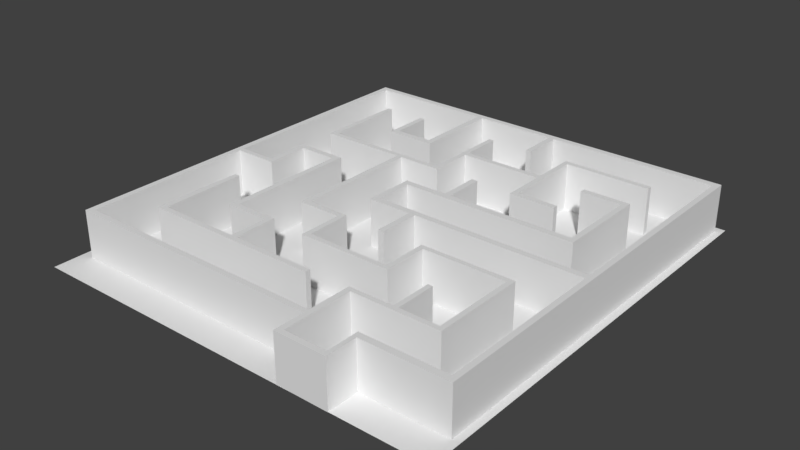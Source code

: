 # Source: SmallMaze.blend  (saved by Blender 2.79.0; exported with 4.5.12 LTS)
import bpy
from mathutils import Matrix  # noqa: F401  (used for matrix-valued properties, if any)

bpy.ops.wm.read_factory_settings(use_empty=True)
scene = bpy.context.scene
scene.name = 'Scene'

# ---- collections
col_collection_1 = bpy.data.collections.new('Collection 1'); scene.collection.children.link(col_collection_1)

# ---- world
world_world = bpy.data.worlds.new('World'); scene.world = world_world
world_world.color = (0.05088, 0.05088, 0.05088)
world_world.use_sun_shadow = False
world_world.sun_shadow_jitter_overblur = 0.0
world_world.cycles.sampling_method = 'MANUAL'

# ---- meshes
me_plane = bpy.data.meshes.new('Plane')
me_plane.from_pydata([(-40.0, -43.77, 0.0), (40.0, -43.77, 0.0), (-40.0, 40.0, 0.0), (40.0, 40.0, 0.0)], [], [(0, 1, 3, 2)])
me_plane.use_remesh_preserve_volume = False
me_plane.use_remesh_preserve_attributes = False
me_plane.use_mirror_vertex_groups = False
me_plane.update()
me_cube = bpy.data.meshes.new('Cube')
me_cube.from_pydata([(21.5, -37.82, 0.0), (37.59, -4.379, 0.0), (21.5, -36.63, 0.0), (38.65, -4.379, 0.0), (37.59, -37.82, 0.0), (38.65, -36.63, 0.0), (37.59, -36.63, 0.0), (38.65, -37.82, 0.0), (37.59, -3.194, 0.0), (38.65, -3.194, 0.0), (37.59, 37.48, 0.0), (38.65, 37.48, 0.0), (37.59, 38.66, 0.0), (38.65, 38.66, 0.0), (5.156, -4.379, 0.0), (5.156, -3.194, 0.0), (3.965, -4.379, 0.0), (3.965, -3.194, 0.0), (-3.291, -4.379, 0.0), (-3.291, -3.194, 0.0), (-4.374, -4.379, 0.0), (-4.374, -3.194, 0.0), (5.156, -12.14, 0.0), (3.965, -12.14, 0.0), (-3.291, 4.026, 0.0), (-4.374, 4.026, 0.0), (-3.291, 5.253, 0.0), (-4.374, 5.253, 0.0), (4.004, 4.026, 0.0), (4.004, 5.253, 0.0), (5.182, 4.026, 0.0), (5.182, 5.253, 0.0), (4.004, 12.97, 0.0), (5.182, 12.97, 0.0), (29.15, 4.026, 0.0), (29.15, 5.253, 0.0), (30.25, 4.026, 0.0), (30.25, 5.253, 0.0), (29.15, 20.8, 0.0), (30.25, 20.8, 0.0), (29.15, 21.9, 0.0), (30.25, 21.9, 0.0), (21.3, 20.8, 0.0), (21.3, 21.9, 0.0), (5.114, 37.48, 0.0), (5.114, 38.66, 0.0), (4.052, 37.48, 0.0), (4.052, 38.66, 0.0), (-11.54, 37.48, 0.0), (-11.54, 38.66, 0.0), (-12.77, 37.48, 0.0), (-12.77, 38.66, 0.0), (5.114, 29.73, 0.0), (4.052, 29.73, 0.0), (-11.54, 21.86, 0.0), (-12.77, 21.86, 0.0), (-11.54, 20.69, 0.0), (-12.77, 20.69, 0.0), (-20.04, 21.86, 0.0), (-20.04, 20.69, 0.0), (-21.08, 21.86, 0.0), (-21.08, 20.69, 0.0), (-20.04, 29.65, 0.0), (-21.08, 29.65, 0.0), (-36.67, 37.48, 0.0), (-36.67, 38.66, 0.0), (-37.82, 37.48, 0.0), (-37.82, 38.66, 0.0), (-36.67, -3.256, 0.0), (-37.82, -3.256, 0.0), (-36.67, -4.303, 0.0), (-37.82, -4.303, 0.0), (-29.45, -3.256, 0.0), (-29.45, -4.303, 0.0), (-28.29, -3.256, 0.0), (-28.29, -4.303, 0.0), (-29.45, 4.036, 0.0), (-28.29, 4.036, 0.0), (-29.45, 5.191, 0.0), (-28.29, 5.191, 0.0), (-21.04, 4.036, 0.0), (-21.04, 5.191, 0.0), (-19.92, 4.036, 0.0), (-19.92, 5.191, 0.0), (-21.04, -19.97, 0.0), (-19.92, -19.97, 0.0), (-21.04, -21.01, 0.0), (-19.92, -21.01, 0.0), (-12.71, -19.97, 0.0), (-12.71, -21.01, 0.0), (-11.61, -19.97, 0.0), (-11.61, -21.01, 0.0), (-12.71, -28.38, 0.0), (-11.61, -28.38, 0.0), (-12.71, -29.39, 0.0), (-11.61, -29.39, 0.0), (4.596, -28.38, 0.0), (4.596, -29.39, 0.0), (-28.34, -28.38, 0.0), (-28.34, -29.39, 0.0), (-29.39, -28.38, 0.0), (-29.39, -29.39, 0.0), (-28.34, -12.17, 0.0), (-29.39, -12.17, 0.0), (-36.67, -36.75, 0.0), (-37.82, -36.75, 0.0), (-36.67, -37.75, 0.0), (-37.82, -37.75, 0.0), (12.41, -36.75, 0.0), (12.41, -37.75, 0.0), (13.5, -36.75, 0.0), (13.5, -37.75, 0.0), (12.41, -29.31, 0.0), (13.5, -29.31, 0.0), (12.41, -28.4, 0.0), (13.5, -28.4, 0.0), (20.84, -29.31, 0.0), (20.84, -28.4, 0.0), (21.77, -29.31, 0.0), (21.77, -28.4, 0.0), (29.21, -29.31, 0.0), (29.21, -28.4, 0.0), (30.17, -29.31, 0.0), (30.17, -28.4, 0.0), (20.84, -20.57, 0.0), (21.77, -20.57, 0.0), (29.21, -12.59, 0.0), (30.17, -12.59, 0.0), (29.21, -11.67, 0.0), (30.17, -11.67, 0.0), (13.46, -12.59, 0.0), (13.46, -11.67, 0.0), (12.48, -12.59, 0.0), (12.48, -11.67, 0.0), (13.46, -20.06, 0.0), (12.48, -20.06, 0.0), (13.46, -20.98, 0.0), (12.48, -20.98, 0.0), (-3.308, -20.06, 0.0), (-3.308, -20.98, 0.0), (-4.318, -20.06, 0.0), (-4.318, -20.98, 0.0), (-3.308, -12.65, 0.0), (-4.318, -12.65, 0.0), (-3.308, -11.63, 0.0), (-4.318, -11.63, 0.0), (-11.62, -12.65, 0.0), (-11.62, -11.63, 0.0), (-12.62, -12.65, 0.0), (-12.62, -11.63, 0.0), (-11.62, 12.44, 0.0), (-12.62, 12.44, 0.0), (-11.62, 13.42, 0.0), (-12.62, 13.42, 0.0), (-28.41, 12.44, 0.0), (-28.41, 13.42, 0.0), (-29.32, 12.44, 0.0), (-29.32, 13.42, 0.0), (-28.41, 29.65, 0.0), (-29.32, 29.65, 0.0), (-4.236, 12.44, 0.0), (-4.236, 13.42, 0.0), (-3.309, 12.44, 0.0), (-3.309, 13.42, 0.0), (-4.236, 20.74, 0.0), (-3.309, 20.74, 0.0), (-4.236, 21.77, 0.0), (-3.309, 21.77, 0.0), (-4.236, 29.63, 0.0), (-3.309, 29.63, 0.0), (12.42, 20.74, 0.0), (12.42, 21.77, 0.0), (13.39, 20.74, 0.0), (13.39, 21.77, 0.0), (12.42, 13.44, 0.0), (13.39, 13.44, 0.0), (12.42, 12.45, 0.0), (13.39, 12.45, 0.0), (21.27, 13.44, 0.0), (21.27, 12.45, 0.0), (12.42, 29.16, 0.0), (13.39, 29.16, 0.0), (12.42, 30.17, 0.0), (13.39, 30.17, 0.0), (29.67, 29.16, 0.0), (29.67, 30.17, 0.0), (21.5, -37.82, 3.0), (37.59, -4.379, 3.0), (21.5, -36.63, 3.0), (38.65, -4.379, 3.0), (37.59, -37.82, 3.0), (38.65, -36.63, 3.0), (37.59, -36.63, 3.0), (38.65, -37.82, 3.0), (37.59, -3.194, 3.0), (38.65, -3.194, 3.0), (37.59, 37.48, 3.0), (38.65, 37.48, 3.0), (37.59, 38.66, 3.0), (38.65, 38.66, 3.0), (5.156, -4.379, 3.0), (5.156, -3.194, 3.0), (3.965, -4.379, 3.0), (3.965, -3.194, 3.0), (-3.291, -4.379, 3.0), (-3.291, -3.194, 3.0), (-4.374, -4.379, 3.0), (-4.374, -3.194, 3.0), (5.156, -12.14, 3.0), (3.965, -12.14, 3.0), (-3.291, 4.026, 3.0), (-4.374, 4.026, 3.0), (-3.291, 5.253, 3.0), (-4.374, 5.253, 3.0), (4.004, 4.026, 3.0), (4.004, 5.253, 3.0), (5.182, 4.026, 3.0), (5.182, 5.253, 3.0), (4.004, 12.97, 3.0), (5.182, 12.97, 3.0), (29.15, 4.026, 3.0), (29.15, 5.253, 3.0), (30.25, 4.026, 3.0), (30.25, 5.253, 3.0), (29.15, 20.8, 3.0), (30.25, 20.8, 3.0), (29.15, 21.9, 3.0), (30.25, 21.9, 3.0), (21.3, 20.8, 3.0), (21.3, 21.9, 3.0), (5.114, 37.48, 3.0), (5.114, 38.66, 3.0), (4.052, 37.48, 3.0), (4.052, 38.66, 3.0), (-11.54, 37.48, 3.0), (-11.54, 38.66, 3.0), (-12.77, 37.48, 3.0), (-12.77, 38.66, 3.0), (5.114, 29.73, 3.0), (4.052, 29.73, 3.0), (-11.54, 21.86, 3.0), (-12.77, 21.86, 3.0), (-11.54, 20.69, 3.0), (-12.77, 20.69, 3.0), (-20.04, 21.86, 3.0), (-20.04, 20.69, 3.0), (-21.08, 21.86, 3.0), (-21.08, 20.69, 3.0), (-20.04, 29.65, 3.0), (-21.08, 29.65, 3.0), (-36.67, 37.48, 3.0), (-36.67, 38.66, 3.0), (-37.82, 37.48, 3.0), (-37.82, 38.66, 3.0), (-36.67, -3.256, 3.0), (-37.82, -3.256, 3.0), (-36.67, -4.303, 3.0), (-37.82, -4.303, 3.0), (-29.45, -3.256, 3.0), (-29.45, -4.303, 3.0), (-28.29, -3.256, 3.0), (-28.29, -4.303, 3.0), (-29.45, 4.036, 3.0), (-28.29, 4.036, 3.0), (-29.45, 5.191, 3.0), (-28.29, 5.191, 3.0), (-21.04, 4.036, 3.0), (-21.04, 5.191, 3.0), (-19.92, 4.036, 3.0), (-19.92, 5.191, 3.0), (-21.04, -19.97, 3.0), (-19.92, -19.97, 3.0), (-21.04, -21.01, 3.0), (-19.92, -21.01, 3.0), (-12.71, -19.97, 3.0), (-12.71, -21.01, 3.0), (-11.61, -19.97, 3.0), (-11.61, -21.01, 3.0), (-12.71, -28.38, 3.0), (-11.61, -28.38, 3.0), (-12.71, -29.39, 3.0), (-11.61, -29.39, 3.0), (4.596, -28.38, 3.0), (4.596, -29.39, 3.0), (-28.34, -28.38, 3.0), (-28.34, -29.39, 3.0), (-29.39, -28.38, 3.0), (-29.39, -29.39, 3.0), (-28.34, -12.17, 3.0), (-29.39, -12.17, 3.0), (-36.67, -36.75, 3.0), (-37.82, -36.75, 3.0), (-36.67, -37.75, 3.0), (-37.82, -37.75, 3.0), (12.41, -36.75, 3.0), (12.41, -37.75, 3.0), (13.5, -36.75, 3.0), (13.5, -37.75, 3.0), (12.41, -29.31, 3.0), (13.5, -29.31, 3.0), (12.41, -28.4, 3.0), (13.5, -28.4, 3.0), (20.84, -29.31, 3.0), (20.84, -28.4, 3.0), (21.77, -29.31, 3.0), (21.77, -28.4, 3.0), (29.21, -29.31, 3.0), (29.21, -28.4, 3.0), (30.17, -29.31, 3.0), (30.17, -28.4, 3.0), (20.84, -20.57, 3.0), (21.77, -20.57, 3.0), (29.21, -12.59, 3.0), (30.17, -12.59, 3.0), (29.21, -11.67, 3.0), (30.17, -11.67, 3.0), (13.46, -12.59, 3.0), (13.46, -11.67, 3.0), (12.48, -12.59, 3.0), (12.48, -11.67, 3.0), (13.46, -20.06, 3.0), (12.48, -20.06, 3.0), (13.46, -20.98, 3.0), (12.48, -20.98, 3.0), (-3.308, -20.06, 3.0), (-3.308, -20.98, 3.0), (-4.318, -20.06, 3.0), (-4.318, -20.98, 3.0), (-3.308, -12.65, 3.0), (-4.318, -12.65, 3.0), (-3.308, -11.63, 3.0), (-4.318, -11.63, 3.0), (-11.62, -12.65, 3.0), (-11.62, -11.63, 3.0), (-12.62, -12.65, 3.0), (-12.62, -11.63, 3.0), (-11.62, 12.44, 3.0), (-12.62, 12.44, 3.0), (-11.62, 13.42, 3.0), (-12.62, 13.42, 3.0), (-28.41, 12.44, 3.0), (-28.41, 13.42, 3.0), (-29.32, 12.44, 3.0), (-29.32, 13.42, 3.0), (-28.41, 29.65, 3.0), (-29.32, 29.65, 3.0), (-4.236, 12.44, 3.0), (-4.236, 13.42, 3.0), (-3.309, 12.44, 3.0), (-3.309, 13.42, 3.0), (-4.236, 20.74, 3.0), (-3.309, 20.74, 3.0), (-4.236, 21.77, 3.0), (-3.309, 21.77, 3.0), (-4.236, 29.63, 3.0), (-3.309, 29.63, 3.0), (12.42, 20.74, 3.0), (12.42, 21.77, 3.0), (13.39, 20.74, 3.0), (13.39, 21.77, 3.0), (12.42, 13.44, 3.0), (13.39, 13.44, 3.0), (12.42, 12.45, 3.0), (13.39, 12.45, 3.0), (21.27, 13.44, 3.0), (21.27, 12.45, 3.0), (12.42, 29.16, 3.0), (13.39, 29.16, 3.0), (12.42, 30.17, 3.0), (13.39, 30.17, 3.0), (29.67, 29.16, 3.0), (29.67, 30.17, 3.0), (22.3, -36.63, 0.0), (22.3, -37.82, 0.0), (22.3, -36.63, 3.0), (22.3, -37.82, 3.0), (21.5, -42.82, 0.0), (12.41, -42.75, 0.0), (13.5, -42.75, 0.0), (21.5, -42.82, 3.0), (12.41, -42.75, 3.0), (13.5, -42.75, 3.0), (22.3, -42.82, 0.0), (22.3, -42.82, 3.0), (21.5, -43.82, 0.0), (12.41, -43.75, 0.0), (13.5, -43.75, 0.0), (21.5, -43.82, 3.0), (12.41, -43.75, 3.0), (13.5, -43.75, 3.0), (22.3, -43.82, 0.0), (22.3, -43.82, 3.0)], [], [(9, 8, 10, 11), (5, 6, 1, 3), (4, 6, 5, 7), (11, 10, 12, 13), (372, 6, 4, 373), (3, 1, 8, 9), (8, 1, 14, 15), (15, 14, 16, 17), (17, 16, 18, 19), (19, 18, 20, 21), (16, 14, 22, 23), (19, 21, 25, 24), (24, 25, 27, 26), (24, 26, 29, 28), (28, 29, 31, 30), (31, 29, 32, 33), (30, 31, 35, 34), (34, 35, 37, 36), (37, 35, 38, 39), (39, 38, 40, 41), (40, 38, 42, 43), (12, 10, 44, 45), (45, 44, 46, 47), (47, 46, 48, 49), (49, 48, 50, 51), (46, 44, 52, 53), (50, 48, 54, 55), (55, 54, 56, 57), (55, 57, 59, 58), (58, 59, 61, 60), (58, 60, 63, 62), (51, 50, 64, 65), (65, 64, 66, 67), (66, 64, 68, 69), (69, 68, 70, 71), (70, 68, 72, 73), (73, 72, 74, 75), (74, 72, 76, 77), (77, 76, 78, 79), (77, 79, 81, 80), (80, 81, 83, 82), (80, 82, 85, 84), (84, 85, 87, 86), (87, 85, 88, 89), (89, 88, 90, 91), (89, 91, 93, 92), (92, 93, 95, 94), (95, 93, 96, 97), (92, 94, 99, 98), (98, 99, 101, 100), (98, 100, 103, 102), (71, 70, 104, 105), (105, 104, 106, 107), (106, 104, 108, 109), (109, 108, 110, 111), (110, 108, 112, 113), (113, 112, 114, 115), (113, 115, 117, 116), (116, 117, 119, 118), (118, 119, 121, 120), (120, 121, 123, 122), (119, 117, 124, 125), (123, 121, 126, 127), (127, 126, 128, 129), (128, 126, 130, 131), (131, 130, 132, 133), (132, 130, 134, 135), (135, 134, 136, 137), (135, 137, 139, 138), (138, 139, 141, 140), (138, 140, 143, 142), (142, 143, 145, 144), (145, 143, 146, 147), (147, 146, 148, 149), (147, 149, 151, 150), (150, 151, 153, 152), (153, 151, 154, 155), (155, 154, 156, 157), (155, 157, 159, 158), (150, 152, 161, 160), (160, 161, 163, 162), (163, 161, 164, 165), (165, 164, 166, 167), (167, 166, 168, 169), (165, 167, 171, 170), (170, 171, 173, 172), (170, 172, 175, 174), (174, 175, 177, 176), (177, 175, 178, 179), (173, 171, 180, 181), (181, 180, 182, 183), (181, 183, 185, 184), (195, 197, 196, 194), (191, 189, 187, 192), (190, 193, 191, 192), (197, 199, 198, 196), (374, 375, 190, 192), (189, 195, 194, 187), (194, 201, 200, 187), (201, 203, 202, 200), (203, 205, 204, 202), (205, 207, 206, 204), (202, 209, 208, 200), (205, 210, 211, 207), (210, 212, 213, 211), (210, 214, 215, 212), (214, 216, 217, 215), (217, 219, 218, 215), (216, 220, 221, 217), (220, 222, 223, 221), (223, 225, 224, 221), (225, 227, 226, 224), (226, 229, 228, 224), (198, 231, 230, 196), (231, 233, 232, 230), (233, 235, 234, 232), (235, 237, 236, 234), (232, 239, 238, 230), (236, 241, 240, 234), (241, 243, 242, 240), (241, 244, 245, 243), (244, 246, 247, 245), (244, 248, 249, 246), (237, 251, 250, 236), (251, 253, 252, 250), (252, 255, 254, 250), (255, 257, 256, 254), (256, 259, 258, 254), (259, 261, 260, 258), (260, 263, 262, 258), (263, 265, 264, 262), (263, 266, 267, 265), (266, 268, 269, 267), (266, 270, 271, 268), (270, 272, 273, 271), (273, 275, 274, 271), (275, 277, 276, 274), (275, 278, 279, 277), (278, 280, 281, 279), (281, 283, 282, 279), (278, 284, 285, 280), (284, 286, 287, 285), (284, 288, 289, 286), (257, 291, 290, 256), (291, 293, 292, 290), (292, 295, 294, 290), (295, 297, 296, 294), (296, 299, 298, 294), (299, 301, 300, 298), (299, 302, 303, 301), (302, 304, 305, 303), (304, 306, 307, 305), (306, 308, 309, 307), (305, 311, 310, 303), (309, 313, 312, 307), (313, 315, 314, 312), (314, 317, 316, 312), (317, 319, 318, 316), (318, 321, 320, 316), (321, 323, 322, 320), (321, 324, 325, 323), (324, 326, 327, 325), (324, 328, 329, 326), (328, 330, 331, 329), (331, 333, 332, 329), (333, 335, 334, 332), (333, 336, 337, 335), (336, 338, 339, 337), (339, 341, 340, 337), (341, 343, 342, 340), (341, 344, 345, 343), (336, 346, 347, 338), (346, 348, 349, 347), (349, 351, 350, 347), (351, 353, 352, 350), (353, 355, 354, 352), (351, 356, 357, 353), (356, 358, 359, 357), (356, 360, 361, 358), (360, 362, 363, 361), (363, 365, 364, 361), (359, 367, 366, 357), (367, 369, 368, 366), (367, 370, 371, 369), (116, 302, 299, 113), (1, 187, 200, 14), (153, 339, 338, 152), (49, 235, 233, 47), (15, 201, 194, 8), (82, 268, 271, 85), (118, 304, 302, 116), (84, 270, 266, 80), (51, 237, 235, 49), (17, 203, 201, 15), (87, 273, 272, 86), (151, 337, 340, 154), (52, 238, 239, 53), (119, 305, 307, 121), (155, 341, 339, 153), (44, 230, 238, 52), (120, 306, 304, 118), (16, 202, 204, 18), (86, 272, 270, 84), (156, 342, 343, 157), (53, 239, 232, 46), (123, 309, 308, 122), (19, 205, 203, 17), (154, 340, 342, 156), (20, 206, 207, 21), (85, 271, 274, 88), (48, 234, 240, 54), (122, 308, 306, 120), (18, 204, 206, 20), (89, 275, 273, 87), (159, 345, 344, 158), (55, 241, 236, 50), (124, 310, 311, 125), (90, 276, 277, 91), (157, 343, 345, 159), (56, 242, 243, 57), (117, 303, 310, 124), (22, 208, 209, 23), (88, 274, 276, 90), (158, 344, 341, 155), (54, 240, 242, 56), (125, 311, 305, 119), (14, 200, 208, 22), (23, 209, 202, 16), (152, 338, 347, 161), (121, 307, 312, 126), (91, 277, 279, 93), (160, 346, 336, 150), (57, 243, 245, 59), (127, 313, 309, 123), (21, 207, 211, 25), (92, 278, 275, 89), (163, 349, 348, 162), (58, 244, 241, 55), (128, 314, 315, 129), (24, 210, 205, 19), (95, 281, 280, 94), (61, 247, 246, 60), (27, 213, 212, 26), (162, 348, 346, 160), (59, 245, 247, 61), (129, 315, 313, 127), (25, 211, 213, 27), (96, 282, 283, 97), (161, 347, 350, 164), (63, 249, 248, 62), (126, 312, 316, 130), (93, 279, 282, 96), (165, 351, 349, 163), (60, 246, 249, 63), (131, 317, 314, 128), (26, 212, 215, 29), (97, 283, 281, 95), (62, 248, 244, 58), (132, 318, 319, 133), (28, 214, 210, 24), (164, 350, 352, 166), (94, 280, 285, 99), (50, 236, 250, 64), (133, 319, 317, 131), (98, 284, 278, 92), (168, 354, 355, 169), (65, 251, 237, 51), (30, 216, 214, 28), (101, 287, 286, 100), (166, 352, 354, 168), (66, 252, 253, 67), (130, 316, 320, 134), (32, 218, 219, 33), (99, 285, 287, 101), (169, 355, 353, 167), (135, 321, 318, 132), (29, 215, 218, 32), (67, 253, 251, 65), (136, 322, 323, 137), (33, 219, 217, 31), (103, 289, 288, 102), (167, 353, 357, 171), (134, 320, 322, 136), (100, 286, 289, 103), (170, 356, 351, 165), (64, 250, 254, 68), (31, 217, 221, 35), (102, 288, 284, 98), (173, 359, 358, 172), (69, 255, 252, 66), (34, 220, 216, 30), (0, 186, 188, 2), (137, 323, 325, 139), (37, 223, 222, 36), (70, 256, 290, 104), (138, 324, 321, 135), (105, 291, 257, 71), (71, 257, 255, 69), (141, 327, 326, 140), (36, 222, 220, 34), (106, 292, 293, 107), (172, 358, 361, 175), (6, 192, 187, 1), (139, 325, 327, 141), (174, 360, 356, 170), (372, 374, 192, 6), (68, 254, 258, 72), (35, 221, 224, 38), (107, 293, 291, 105), (177, 363, 362, 176), (73, 259, 256, 70), (39, 225, 223, 37), (5, 191, 193, 7), (74, 260, 261, 75), (140, 326, 329, 143), (40, 226, 227, 41), (104, 290, 294, 108), (176, 362, 360, 174), (142, 328, 324, 138), (109, 295, 292, 106), (178, 364, 365, 179), (7, 193, 190, 4), (75, 261, 259, 73), (145, 331, 330, 144), (41, 227, 225, 39), (110, 296, 297, 111), (175, 361, 364, 178), (42, 228, 229, 43), (179, 365, 363, 177), (111, 297, 381, 378), (72, 258, 262, 76), (144, 330, 328, 142), (38, 224, 228, 42), (375, 186, 379, 383), (3, 189, 191, 5), (77, 263, 260, 74), (43, 229, 226, 40), (171, 357, 366, 180), (9, 195, 189, 3), (78, 264, 265, 79), (143, 329, 332, 146), (108, 294, 298, 112), (181, 367, 359, 173), (76, 262, 264, 78), (147, 333, 331, 145), (10, 196, 230, 44), (113, 299, 296, 110), (182, 368, 369, 183), (8, 194, 196, 10), (148, 334, 335, 149), (45, 231, 198, 12), (114, 300, 301, 115), (180, 366, 368, 182), (11, 197, 195, 9), (146, 332, 334, 148), (112, 298, 300, 114), (12, 198, 199, 13), (79, 265, 267, 81), (185, 371, 370, 184), (80, 266, 263, 77), (47, 233, 231, 45), (183, 369, 371, 185), (13, 199, 197, 11), (83, 269, 268, 82), (149, 335, 337, 151), (115, 301, 303, 117), (184, 370, 367, 181), (81, 267, 269, 83), (150, 336, 333, 147), (46, 232, 234, 48), (4, 190, 375, 373), (2, 188, 374, 372), (188, 186, 375, 374), (2, 372, 373, 0), (380, 377, 385, 388), (376, 382, 390, 384), (0, 373, 382, 376), (297, 295, 380, 381), (186, 0, 376, 379), (109, 111, 378, 377), (295, 109, 377, 380), (373, 375, 383, 382), (390, 391, 387, 384), (386, 389, 388, 385), (381, 380, 388, 389), (383, 379, 387, 391), (378, 381, 389, 386), (379, 376, 384, 387), (377, 378, 386, 385), (382, 383, 391, 390), (384, 387, 389, 386), (378, 381, 379, 376), (387, 379, 381, 389), (386, 378, 376, 384)])
me_cube.use_remesh_preserve_volume = False
me_cube.use_remesh_preserve_attributes = False
me_cube.use_mirror_vertex_groups = False
me_cube.update()

# ---- objects
ob_plane = bpy.data.objects.new('Plane', me_plane)
ob_cube = bpy.data.objects.new('Cube', me_cube)

# ---- transforms, parenting, visibility, modifiers, constraints
ob_plane.location = (-1.282e-05, 2.283e-05, 0.0)
ob_plane.lineart.crease_threshold = 0.0
ob_cube.location = (-1.282e-05, 2.283e-05, 0.0)
ob_cube.scale = (1.0, 1.0, 3.0)
ob_cube.lineart.crease_threshold = 0.0

# ---- collection membership
col_collection_1.objects.link(ob_plane)
col_collection_1.objects.link(ob_cube)

# ---- scene / render settings (as saved in the file)
scene.frame_start = 1; scene.frame_end = 250; scene.frame_set(1)
scene.render.engine = 'BLENDER_EEVEE_NEXT'
scene.render.resolution_percentage = 50
scene.render.dither_intensity = 0.0
scene.cycles.use_denoising = False
scene.cycles.samples = 128
scene.cycles.sampling_pattern = 'TABULATED_SOBOL'
scene.cycles.light_sampling_threshold = 0.0
scene.cycles.use_adaptive_sampling = False
scene.cycles.use_light_tree = False
scene.cycles.blur_glossy = 0.0
scene.cycles.sample_clamp_indirect = 0.0
scene.view_settings.view_transform = 'Standard'
scene.unit_settings.scale_length = 0.001
bpy.context.view_layer.update()

# ---- added for rendering (the .blend has no active camera and no usable light): camera, sun
cam_auto = bpy.data.cameras.new('AutoCamera')
cam_auto.lens = 50.0
cam_auto.sensor_width = 36.0
cam_auto.clip_end = 1887.09
ob_auto_camera = bpy.data.objects.new('AutoCamera', cam_auto)
scene.collection.objects.link(ob_auto_camera)
ob_auto_camera.location = (107.527, -130.941, 90.5214)
ob_auto_camera.rotation_euler = (1.09748, -7.21219e-08, 0.694738)
scene.camera = ob_auto_camera
light_auto_sun = bpy.data.lights.new('AutoSun', 'SUN')
light_auto_sun.energy = 3.0
light_auto_sun.angle = 0.0523599
ob_auto_sun = bpy.data.objects.new('AutoSun', light_auto_sun)
scene.collection.objects.link(ob_auto_sun)
ob_auto_sun.rotation_euler = (0.872665, 0.174533, 0.523599)
bpy.context.view_layer.update()

